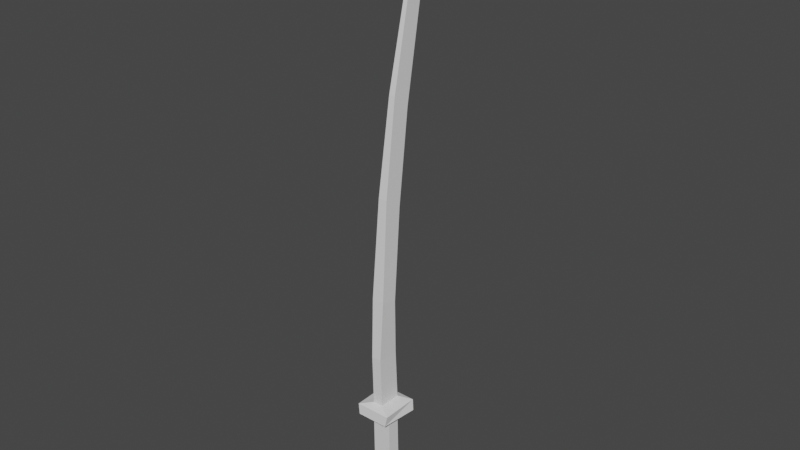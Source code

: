 # Source: sword.blend  (saved by Blender 3.4.6; exported with 4.5.12 LTS)
import bpy
from mathutils import Matrix  # noqa: F401  (used for matrix-valued properties, if any)

bpy.ops.wm.read_factory_settings(use_empty=True)
scene = bpy.context.scene
scene.name = 'Scene'

# ---- collections
col_collection = bpy.data.collections.new('Collection'); scene.collection.children.link(col_collection)

# ---- world
world_world = bpy.data.worlds.new('World'); scene.world = world_world
world_world.use_nodes = True; world_world.node_tree.nodes.clear()
_N = world_world.node_tree.nodes; _L = world_world.node_tree.links
n0 = _N.new('ShaderNodeOutputWorld'); n0.name = 'World Output'; n0.location = (300, 300)
n1 = _N.new('ShaderNodeBackground'); n1.name = 'Background'; n1.location = (10, 300)
n1.inputs[0].default_value = (0.05088, 0.05088, 0.05088, 1.0)
_L.new(n1.outputs[0], n0.inputs[0])
n0.is_active_output = True
world_world.color = (0.05088, 0.05088, 0.05088)
world_world.use_sun_shadow = False
world_world.sun_shadow_jitter_overblur = 0.0

# ---- meshes
me_cube_001 = bpy.data.meshes.new('Cube.001')
me_cube_001.from_pydata([(-0.4186, -1.732, -0.8767), (-0.08762, 1.018, 1.578), (-0.4186, -1.16, -0.8767), (-0.1169, 1.115, 1.415), (0.3847, -1.732, -0.8767), (0.08654, 1.018, 1.578), (0.3847, -1.16, -0.8767), (0.05728, 1.115, 1.415), (-0.4032, -1.814, -0.4376), (-0.4032, -1.282, -0.4376), (0.4101, -1.282, -0.4376), (0.4101, -1.814, -0.4376), (-0.7504, -2.35, -0.3836), (-0.7504, -0.7227, -0.3836), (0.7573, -0.7227, -0.3836), (0.7573, -2.35, -0.3836), (-0.2591, -1.955, 0.08746), (-0.1876, -1.631, 0.487), (-0.1312, -1.08, 0.8587), (-0.08755, -0.2437, 1.214), (-0.0876, 0.3916, 1.182), (-0.1383, -0.3712, 0.8034), (-0.1938, -0.8915, 0.4366), (-0.2598, -1.248, 0.0652), (0.08652, 0.3916, 1.182), (0.1372, -0.3712, 0.8034), (0.1927, -0.8915, 0.4366), (0.2587, -1.248, 0.0652), (0.08647, -0.2437, 1.214), (0.1302, -1.08, 0.8587), (0.1865, -1.631, 0.487), (0.258, -1.955, 0.08746), (-0.2122, -1.159, -0.1639), (0.2111, -1.159, -0.1639), (0.2111, -2.087, -0.1603), (-0.2122, -2.087, -0.1603), (-0.08888, 0.4224, 1.413), (-0.08649, 0.6997, 1.318), (0.08081, 0.6997, 1.318), (0.07842, 0.4224, 1.413), (-0.2158, -1.065, -0.3713), (0.2227, -1.065, -0.3713), (0.2227, -2.021, -0.3695), (-0.2158, -2.021, -0.3695), (-0.8337, -0.7917, -0.4265), (0.8406, -0.7917, -0.4265), (0.6804, -2.386, -0.4265), (-0.6735, -2.386, -0.4265)], [], [(36, 1, 3, 37), (37, 3, 7, 38), (38, 7, 5, 39), (39, 5, 1, 36), (2, 6, 4, 0), (7, 3, 1, 5), (4, 11, 8, 0), (6, 10, 11, 4), (2, 9, 10, 6), (0, 8, 9, 2), (46, 15, 12, 47), (45, 14, 15, 46), (44, 13, 14, 45), (47, 12, 13, 44), (34, 31, 16, 35), (31, 30, 17, 16), (30, 29, 18, 17), (29, 28, 19, 18), (33, 27, 31, 34), (27, 26, 30, 31), (26, 25, 29, 30), (25, 24, 28, 29), (32, 23, 27, 33), (23, 22, 26, 27), (22, 21, 25, 26), (21, 20, 24, 25), (35, 16, 23, 32), (16, 17, 22, 23), (17, 18, 21, 22), (18, 19, 20, 21), (43, 35, 32, 40), (40, 32, 33, 41), (41, 33, 34, 42), (42, 34, 35, 43), (28, 39, 36, 19), (24, 38, 39, 28), (20, 37, 38, 24), (19, 36, 37, 20), (15, 42, 43, 12), (14, 41, 42, 15), (13, 40, 41, 14), (12, 43, 40, 13), (8, 47, 44, 9), (9, 44, 45, 10), (10, 45, 46, 11), (11, 46, 47, 8)])
_uv = me_cube_001.uv_layers.new(name='UVMap')
_uv.uv.foreach_set('vector', [0.6078, 0.0, 0.625, 0.0, 0.625, 0.25, 0.6078, 0.25, 0.6078, 0.25, 0.625, 0.25, 0.625, 0.5, 0.6078, 0.5, 0.6078, 0.5, 0.625, 0.5, 0.625, 0.75, 0.6078, 0.75, 0.6078, 0.75, 0.625, 0.75, 0.625, 1.0, 0.6078, 1.0, 0.125, 0.5, 0.375, 0.5, 0.375, 0.75, 0.125, 0.75, 0.625, 0.5, 0.875, 0.5, 0.875, 0.75, 0.625, 0.75, 0.375, 0.75, 0.4195, 0.75, 0.4195, 1.0, 0.375, 1.0, 0.375, 0.5, 0.4195, 0.5, 0.4195, 0.75, 0.375, 0.75, 0.375, 0.25, 0.4195, 0.25, 0.4195, 0.5, 0.375, 0.5, 0.375, 0.0, 0.4195, 0.0, 0.4195, 0.25, 0.375, 0.25, 0.422, 0.75, 0.4269, 0.75, 0.4269, 1.0, 0.422, 1.0, 0.422, 0.5, 0.4269, 0.5, 0.4269, 0.75, 0.422, 0.75, 0.422, 0.25, 0.4269, 0.25, 0.4269, 0.5, 0.422, 0.5, 0.422, 0.0, 0.4269, 0.0, 0.4269, 0.25, 0.422, 0.25, 0.4377, 0.75, 0.475, 0.75, 0.475, 1.0, 0.4377, 1.0, 0.475, 0.75, 0.5147, 0.75, 0.5147, 1.0, 0.475, 1.0, 0.5147, 0.75, 0.5543, 0.75, 0.5543, 1.0, 0.5147, 1.0, 0.5543, 0.75, 0.5939, 0.75, 0.5939, 1.0, 0.5543, 1.0, 0.4377, 0.5, 0.475, 0.5, 0.475, 0.75, 0.4377, 0.75, 0.475, 0.5, 0.5147, 0.5, 0.5147, 0.75, 0.475, 0.75, 0.5147, 0.5, 0.5543, 0.5, 0.5543, 0.75, 0.5147, 0.75, 0.5543, 0.5, 0.5939, 0.5, 0.5939, 0.75, 0.5543, 0.75, 0.4377, 0.25, 0.475, 0.25, 0.475, 0.5, 0.4377, 0.5, 0.475, 0.25, 0.5147, 0.25, 0.5147, 0.5, 0.475, 0.5, 0.5147, 0.25, 0.5543, 0.25, 0.5543, 0.5, 0.5147, 0.5, 0.5543, 0.25, 0.5939, 0.25, 0.5939, 0.5, 0.5543, 0.5, 0.4377, 0.0, 0.475, 0.0, 0.475, 0.25, 0.4377, 0.25, 0.475, 0.0, 0.5147, 0.0, 0.5147, 0.25, 0.475, 0.25, 0.5147, 0.0, 0.5543, 0.0, 0.5543, 0.25, 0.5147, 0.25, 0.5543, 0.0, 0.5939, 0.0, 0.5939, 0.25, 0.5543, 0.25, 0.4358, 0.0, 0.4377, 0.0, 0.4377, 0.25, 0.4358, 0.25, 0.4358, 0.25, 0.4377, 0.25, 0.4377, 0.5, 0.4358, 0.5, 0.4358, 0.5, 0.4377, 0.5, 0.4377, 0.75, 0.4358, 0.75, 0.4358, 0.75, 0.4377, 0.75, 0.4377, 1.0, 0.4358, 1.0, 0.5939, 0.75, 0.6078, 0.75, 0.6078, 1.0, 0.5939, 1.0, 0.5939, 0.5, 0.6078, 0.5, 0.6078, 0.75, 0.5939, 0.75, 0.5939, 0.25, 0.6078, 0.25, 0.6078, 0.5, 0.5939, 0.5, 0.5939, 0.0, 0.6078, 0.0, 0.6078, 0.25, 0.5939, 0.25, 0.4269, 0.75, 0.4358, 0.75, 0.4358, 1.0, 0.4269, 1.0, 0.4269, 0.5, 0.4358, 0.5, 0.4358, 0.75, 0.4269, 0.75, 0.4269, 0.25, 0.4358, 0.25, 0.4358, 0.5, 0.4269, 0.5, 0.4269, 0.0, 0.4358, 0.0, 0.4358, 0.25, 0.4269, 0.25, 0.4195, 0.0, 0.422, 0.0, 0.422, 0.25, 0.4195, 0.25, 0.4195, 0.25, 0.422, 0.25, 0.422, 0.5, 0.4195, 0.5, 0.4195, 0.5, 0.422, 0.5, 0.422, 0.75, 0.4195, 0.75, 0.4195, 0.75, 0.422, 0.75, 0.422, 1.0, 0.4195, 1.0])
me_cube_001.update()

# ---- objects
ob_cube = bpy.data.objects.new('Cube', me_cube_001)

# ---- transforms, parenting, visibility, modifiers, constraints
ob_cube.location = (3.909e-17, 0.06725, 0.176)
ob_cube.scale = (0.04123, 0.04123, 0.4337)

# ---- collection membership
col_collection.objects.link(ob_cube)

# ---- scene / render settings (as saved in the file)
scene.frame_start = 1; scene.frame_end = 250; scene.frame_set(1)
scene.render.engine = 'BLENDER_EEVEE_NEXT'
scene.cycles.sampling_pattern = 'TABULATED_SOBOL'
scene.cycles.use_light_tree = False
scene.view_settings.view_transform = 'Filmic'
bpy.context.view_layer.update()

# ---- added for rendering (the .blend has no active camera and no usable light): camera, sun
cam_auto = bpy.data.cameras.new('AutoCamera')
cam_auto.lens = 50.0
cam_auto.sensor_width = 36.0
cam_auto.clip_end = 1000.0
ob_auto_camera = bpy.data.objects.new('AutoCamera', cam_auto)
scene.collection.objects.link(ob_auto_camera)
ob_auto_camera.location = (0.996094, -1.15408, 1.12481)
ob_auto_camera.rotation_euler = (1.09748, -7.21219e-08, 0.694738)
scene.camera = ob_auto_camera
light_auto_sun = bpy.data.lights.new('AutoSun', 'SUN')
light_auto_sun.energy = 3.0
light_auto_sun.angle = 0.0523599
ob_auto_sun = bpy.data.objects.new('AutoSun', light_auto_sun)
scene.collection.objects.link(ob_auto_sun)
ob_auto_sun.rotation_euler = (0.872665, 0.174533, 0.523599)
bpy.context.view_layer.update()
